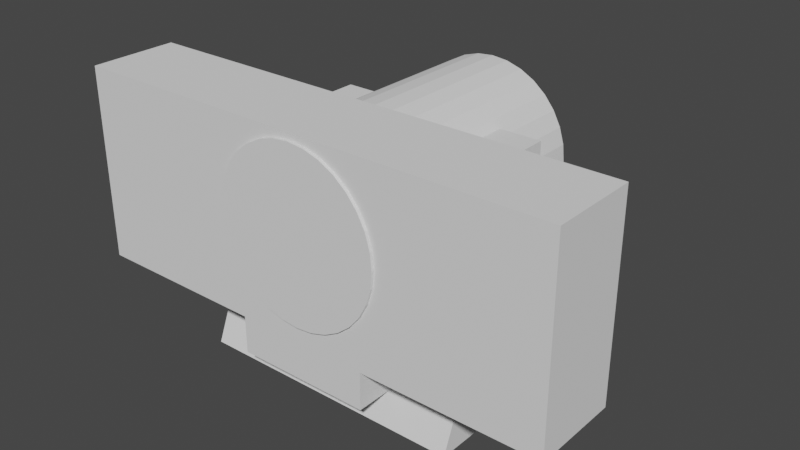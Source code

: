 # Source: dz.blend  (saved by Blender 3.6.11; exported with 4.5.12 LTS)
import bpy
from mathutils import Matrix  # noqa: F401  (used for matrix-valued properties, if any)

bpy.ops.wm.read_factory_settings(use_empty=True)
scene = bpy.context.scene
scene.name = 'Scene'

# ---- collections
col_collection = bpy.data.collections.new('Collection'); scene.collection.children.link(col_collection)

# ---- world
world_world = bpy.data.worlds.new('World'); scene.world = world_world
world_world.use_nodes = True; world_world.node_tree.nodes.clear()
_N = world_world.node_tree.nodes; _L = world_world.node_tree.links
n0 = _N.new('ShaderNodeOutputWorld'); n0.name = 'World Output'; n0.location = (300, 300)
n1 = _N.new('ShaderNodeBackground'); n1.name = 'Background'; n1.location = (10, 300)
n1.inputs[0].default_value = (0.05088, 0.05088, 0.05088, 1.0)
_L.new(n1.outputs[0], n0.inputs[0])
n0.is_active_output = True
world_world.color = (0.05088, 0.05088, 0.05088)
world_world.use_sun_shadow = False
world_world.sun_shadow_jitter_overblur = 0.0

# ---- meshes
me_plane = bpy.data.meshes.new('Plane')
me_plane.from_pydata([(-40.0, -29.0, 0.0), (40.0, -29.0, 0.0), (-40.0, 29.0, 0.0), (40.0, 29.0, 0.0), (32.0, 19.0, 35.0), (-40.0, -21.0, 20.0), (40.0, -21.0, 20.0), (-40.0, 29.0, 20.0), (32.0, -1.0, 35.0), (40.0, 29.0, 20.0), (-40.0, 29.0, 50.0), (40.0, 29.0, 50.0), (20.0, -11.0, 20.0), (-20.0, -11.0, 20.0), (20.0, -16.0, 20.0), (-32.0, 19.0, 35.0), (-20.0, -16.0, 20.0), (-32.0, -1.0, 35.0), (20.0, -16.0, 9.0), (-20.0, -16.0, 9.0), (40.0, -16.0, 20.0), (40.0, -11.0, 20.0), (-40.0, -11.0, 20.0), (-40.0, -16.0, 20.0), (20.0, -25.4, 9.0), (-20.0, -25.4, 9.0), (20.0, -21.0, 20.0), (-20.0, -21.0, 20.0), (40.0, -11.0, 50.0), (-40.0, -11.0, 50.0), (-23.1, 29.0, 40.43), (-13.89, 29.0, 29.21), (-17.68, 29.0, 32.32), (-20.79, 29.0, 36.11), (0.0, 29.0, 25.0), (-4.877, 29.0, 25.48), (13.89, 29.0, 29.21), (4.877, 29.0, 25.48), (9.567, 29.0, 26.9), (-9.567, 29.0, 26.9), (-24.52, 29.0, 45.12), (-25.0, 29.0, 50.0), (17.68, 29.0, 32.32), (23.1, 29.0, 40.43), (24.52, 29.0, 45.12), (25.0, 29.0, 50.0), (20.79, 29.0, 36.11), (25.0, -11.0, 50.0), (-25.0, -11.0, 50.0), (20.79, -11.0, 36.11), (20.0, -11.0, 35.15), (23.1, -11.0, 40.43), (24.52, -11.0, 45.12), (-23.1, -11.0, 40.43), (-20.0, -11.0, 35.15), (-20.79, -11.0, 36.11), (-24.52, -11.0, 45.12), (-13.89, -11.0, 29.21), (-9.567, -11.0, 26.9), (-17.68, -11.0, 32.32), (0.0, -11.0, 25.0), (-4.877, -11.0, 25.48), (9.567, -11.0, 26.9), (4.877, -11.0, 25.48), (13.89, -11.0, 29.21), (17.68, -11.0, 32.32), (32.0, 19.0, 50.0), (32.0, -1.0, 50.0), (25.0, -1.0, 50.0), (25.0, 19.0, 50.0), (-32.0, -1.0, 50.0), (-32.0, 19.0, 50.0), (-25.0, -1.0, 50.0), (-25.0, 19.0, 50.0), (24.52, 19.0, 45.12), (24.52, -1.0, 45.12), (23.1, 19.0, 40.43), (23.1, -1.0, 40.43), (20.79, 19.0, 36.11), (20.79, -1.0, 36.11), (19.88, 19.0, 35.0), (19.88, -1.0, 35.0), (-19.88, 19.0, 35.0), (-20.79, 19.0, 36.11), (-20.79, -1.0, 36.11), (-19.88, -1.0, 35.0), (-23.1, -1.0, 40.43), (-23.1, 19.0, 40.43), (-24.52, -1.0, 45.12), (-24.52, 19.0, 45.12)], [], [(0, 2, 3, 1), (45, 11, 9, 7, 10, 41, 40, 30, 33, 32, 31, 39, 35, 34, 37, 38, 36, 42, 46, 43, 44), (20, 6, 1, 3, 9, 21), (22, 7, 2, 0, 5, 23), (3, 2, 7, 9), (25, 27, 5, 0, 1, 6, 26, 24), (68, 47, 28, 11, 45, 69, 66, 67), (73, 41, 10, 29, 48, 72, 70, 71), (21, 9, 11, 28), (10, 7, 22, 29), (49, 50, 12, 21, 28, 47, 52, 51), (21, 12, 14, 20), (14, 26, 6, 20), (27, 16, 23, 5), (14, 16, 19, 18), (16, 13, 22, 23), (16, 14, 12, 13), (56, 48, 29, 22, 13, 54, 55, 53), (59, 54, 13, 12, 50, 65, 64, 62, 63, 60, 61, 58, 57), (24, 18, 19, 25), (19, 16, 27, 25), (14, 18, 24, 26), (52, 47, 68, 75), (69, 45, 44, 74), (74, 44, 43, 76), (51, 52, 75, 77), (76, 43, 46, 78), (49, 51, 77, 79), (46, 42, 65, 50, 49, 79, 81, 80, 78), (65, 42, 36, 64), (64, 36, 38, 62), (62, 38, 37, 63), (63, 37, 34, 60), (60, 34, 35, 61), (61, 35, 39, 58), (58, 39, 31, 57), (57, 31, 32, 59), (55, 54, 59, 32, 33, 83, 82, 85, 84), (53, 55, 84, 86), (33, 30, 87, 83), (56, 53, 86, 88), (30, 40, 89, 87), (72, 48, 56, 88), (40, 41, 73, 89), (81, 8, 4, 80), (4, 8, 67, 66), (68, 67, 8, 81, 79, 77, 75), (80, 4, 66, 69, 74, 76, 78), (82, 15, 17, 85), (70, 17, 15, 71), (85, 17, 70, 72, 88, 86, 84), (73, 71, 15, 82, 83, 87, 89)])
me_plane.polygons.foreach_set('use_smooth', [True] * 52)
_uv = me_plane.uv_layers.new(name='UVMap')
_uv.uv.foreach_set('vector', [0.0, 0.0, 0.0, 1.0, 1.0, 1.0, 1.0, 0.0, 0.8125, 1.0, 1.0, 1.0, 1.0, 1.0, 0.0, 1.0, 0.0, 1.0, 0.1875, 1.0, 0.1935, 1.0, 0.2113, 1.0, 0.2402, 1.0, 0.279, 1.0, 0.3264, 1.0, 0.3804, 1.0, 0.439, 1.0, 0.5, 1.0, 0.561, 1.0, 0.6196, 1.0, 0.6736, 1.0, 0.721, 1.0, 0.7598, 1.0, 0.7887, 1.0, 0.8065, 1.0, 1.0, 0.1, 1.0, 0.0, 1.0, 0.0, 1.0, 1.0, 1.0, 1.0, 1.0, 0.2, 0.0, 0.2, 0.0, 1.0, 0.0, 1.0, 0.0, 0.0, 0.0, 0.0, 0.0, 0.1, 1.0, 1.0, 0.0, 1.0, 0.0, 1.0, 1.0, 1.0, 0.25, 0.0, 0.25, 0.0, 0.0, 0.0, 0.0, 0.0, 1.0, 0.0, 1.0, 0.0, 0.75, 0.0, 0.75, 0.0, 0.8125, 0.4, 0.8125, 0.2, 1.0, 0.2, 1.0, 1.0, 0.8125, 1.0, 0.8125, 0.8, 0.9, 0.8, 0.9, 0.4, 0.1875, 0.8, 0.1875, 1.0, 0.0, 1.0, 0.0, 0.2, 0.1875, 0.2, 0.1875, 0.4, 0.1, 0.4, 0.1, 0.8, 1.0, 0.2, 1.0, 1.0, 1.0, 1.0, 1.0, 0.2, 0.0, 1.0, 0.0, 1.0, 0.0, 0.2, 0.0, 0.2, 0.6717, 0.0, 0.6667, 0.0, 0.6667, 0.0, 0.7939, 0.0, 0.7939, 0.0, 0.6985, 0.0, 0.6954, 0.0, 0.6864, 0.0, 0.7939, 0.0, 0.6667, 0.0, 0.6667, 0.0, 0.7939, 0.0, 0.6667, 0.0, 0.6667, 0.0, 0.7939, 0.0, 0.7939, 0.0, 0.3333, 0.0, 0.3333, 0.0, 0.2061, 0.0, 0.2061, 0.0, 0.6667, 0.0, 0.3333, 0.0, 0.3333, 0.0, 0.6667, 0.0, 0.3333, 0.0, 0.3333, 0.0, 0.2061, 0.0, 0.2061, 0.0, 0.3333, 0.0, 0.6667, 0.0, 0.6667, 0.0, 0.3333, 0.0, 0.3046, 0.0, 0.3015, 0.0, 0.2061, 0.0, 0.2061, 0.0, 0.3333, 0.0, 0.3333, 0.0, 0.3283, 0.0, 0.3136, 0.0, 0.3527, 0.0, 0.3333, 0.0, 0.3333, 0.0, 0.6667, 0.0, 0.6667, 0.0, 0.6473, 0.0, 0.6157, 0.0, 0.5797, 0.0, 0.5406, 0.0, 0.5, 0.0, 0.4594, 0.0, 0.4203, 0.0, 0.3843, 0.0, 0.6667, 0.0, 0.6667, 0.0, 0.3333, 0.0, 0.3333, 0.0, 0.3333, 0.0, 0.3333, 0.0, 0.3333, 0.0, 0.3333, 0.0, 0.6667, 0.0, 0.6667, 0.0, 0.6667, 0.0, 0.6667, 0.0, 0.7188, 0.8333, 0.75, 0.8333, 0.75, 0.7708, 0.7188, 0.7708, 0.75, 0.6458, 0.75, 0.5833, 0.7188, 0.5833, 0.7188, 0.6458, 0.7188, 0.6458, 0.7188, 0.5833, 0.6875, 0.5833, 0.6875, 0.6458, 0.6875, 0.8333, 0.7188, 0.8333, 0.7188, 0.7708, 0.6875, 0.7708, 0.6875, 0.6458, 0.6875, 0.5833, 0.6562, 0.5833, 0.6562, 0.6458, 0.6562, 0.8333, 0.6875, 0.8333, 0.6875, 0.7708, 0.6562, 0.7708, 0.6562, 0.5833, 0.625, 0.5833, 0.625, 0.8333, 0.6483, 0.8333, 0.6562, 0.8333, 0.6562, 0.7708, 0.6471, 0.7708, 0.6471, 0.6458, 0.6562, 0.6458, 0.625, 0.8333, 0.625, 0.5833, 0.5938, 0.5833, 0.5938, 0.8333, 0.5938, 0.8333, 0.5938, 0.5833, 0.5625, 0.5833, 0.5625, 0.8333, 0.5625, 0.8333, 0.5625, 0.5833, 0.5312, 0.5833, 0.5312, 0.8333, 0.5312, 0.8333, 0.5312, 0.5833, 0.5, 0.5833, 0.5, 0.8333, 0.5, 0.8333, 0.5, 0.5833, 0.4688, 0.5833, 0.4688, 0.8333, 0.4688, 0.8333, 0.4688, 0.5833, 0.4375, 0.5833, 0.4375, 0.8333, 0.4375, 0.8333, 0.4375, 0.5833, 0.4062, 0.5833, 0.4062, 0.8333, 0.4062, 0.8333, 0.4062, 0.5833, 0.375, 0.5833, 0.375, 0.8333, 0.3438, 0.8333, 0.3517, 0.8333, 0.375, 0.8333, 0.375, 0.5833, 0.3438, 0.5833, 0.3438, 0.6458, 0.3529, 0.6458, 0.3529, 0.7708, 0.3438, 0.7708, 0.3125, 0.8333, 0.3438, 0.8333, 0.3438, 0.7708, 0.3125, 0.7708, 0.3438, 0.5833, 0.3125, 0.5833, 0.3125, 0.6458, 0.3438, 0.6458, 0.2812, 0.8333, 0.3125, 0.8333, 0.3125, 0.7708, 0.2812, 0.7708, 0.3125, 0.5833, 0.2812, 0.5833, 0.2812, 0.6458, 0.3125, 0.6458, 0.25, 0.7708, 0.25, 0.8333, 0.2812, 0.8333, 0.2812, 0.7708, 0.2812, 0.5833, 0.25, 0.5833, 0.25, 0.6458, 0.2812, 0.6458, 0.8484, 0.2, 1.0, 0.2, 1.0, 1.0, 0.8484, 1.0, 1.0, 1.0, 1.0, 0.2, 1.0, 0.2, 1.0, 1.0, 0.9125, 0.2, 1.0, 0.2, 1.0, 0.2, 0.8484, 0.2, 0.8598, 0.2, 0.8887, 0.2, 0.9065, 0.2, 0.8484, 1.0, 1.0, 1.0, 1.0, 1.0, 0.9125, 1.0, 0.9065, 1.0, 0.8887, 1.0, 0.8598, 1.0, 0.8484, 1.0, 1.0, 1.0, 1.0, 0.2, 0.8484, 0.2, 1.0, 0.2, 1.0, 0.2, 1.0, 1.0, 1.0, 1.0, 0.8484, 0.2, 1.0, 0.2, 1.0, 0.2, 0.9125, 0.2, 0.9065, 0.2, 0.8887, 0.2, 0.8598, 0.2, 0.9125, 1.0, 1.0, 1.0, 1.0, 1.0, 0.8484, 1.0, 0.8598, 1.0, 0.8887, 1.0, 0.9065, 1.0])
me_plane.update()
me_plane_001 = bpy.data.meshes.new('Plane.001')
me_plane_001.from_pydata([(-72.38, -36.8, 20.0), (72.38, -36.8, 20.0), (-72.38, -36.8, 76.93), (72.38, -36.8, 76.93), (72.38, -11.0, 20.0), (-72.38, -11.0, 20.0), (-72.38, -11.0, 76.93), (72.38, -11.0, 76.93), (-72.38, -16.0, 20.0), (-72.38, -16.0, 76.93), (72.38, -16.0, 76.93), (72.38, -16.0, 20.0), (20.0, -36.8, 20.0), (-20.0, -36.8, 20.0), (-20.0, -36.8, 76.93), (20.0, -36.8, 76.93), (20.0, -11.0, 20.0), (-20.0, -11.0, 20.0), (-20.0, -11.0, 76.93), (20.0, -11.0, 76.93), (20.0, -16.0, 20.0), (-20.0, -16.0, 20.0), (-20.0, -16.0, 76.93), (20.0, -16.0, 76.93), (20.0, -36.8, 9.0), (-20.0, -36.8, 9.0), (20.0, -16.0, 9.0), (-20.0, -16.0, 9.0)], [], [(12, 1, 3, 15), (16, 19, 7, 4), (9, 6, 5, 8), (22, 18, 6, 9), (11, 4, 7, 10), (20, 16, 4, 11), (12, 20, 11, 1), (1, 11, 10, 3), (14, 22, 9, 2), (2, 9, 8, 0), (3, 10, 23, 15), (15, 23, 22, 14), (0, 8, 21, 13), (20, 26, 27, 21), (8, 5, 17, 21), (21, 17, 16, 20), (10, 7, 19, 23), (23, 19, 18, 22), (5, 6, 18, 17), (17, 18, 19, 16), (0, 13, 14, 2), (13, 12, 15, 14), (25, 27, 26, 24), (21, 27, 25, 13), (13, 25, 24, 12), (12, 24, 26, 20)])
_uv = me_plane_001.uv_layers.new(name='UVMap')
_uv.uv.foreach_set('vector', [0.6667, 0.0, 1.0, 0.0, 1.0, 0.0, 0.6667, 0.0, 0.6667, 0.0, 0.6667, 0.0, 1.0, 0.0, 1.0, 0.0, 0.0, 0.0, 0.0, 0.0, 0.0, 0.0, 0.0, 0.0, 0.3333, 0.0, 0.3333, 0.0, 0.0, 0.0, 0.0, 0.0, 1.0, 0.0, 1.0, 0.0, 1.0, 0.0, 1.0, 0.0, 0.6667, 0.0, 0.6667, 0.0, 1.0, 0.0, 1.0, 0.0, 0.6667, 0.0, 0.6667, 0.0, 1.0, 0.0, 1.0, 0.0, 1.0, 0.0, 1.0, 0.0, 1.0, 0.0, 1.0, 0.0, 0.3333, 0.0, 0.3333, 0.0, 0.0, 0.0, 0.0, 0.0, 0.0, 0.0, 0.0, 0.0, 0.0, 0.0, 0.0, 0.0, 1.0, 0.0, 1.0, 0.0, 0.6667, 0.0, 0.6667, 0.0, 0.6667, 0.0, 0.6667, 0.0, 0.3333, 0.0, 0.3333, 0.0, 0.0, 0.0, 0.0, 0.0, 0.3333, 0.0, 0.3333, 0.0, 0.6667, 0.0, 0.6667, 0.0, 0.3333, 0.0, 0.3333, 0.0, 0.0, 0.0, 0.0, 0.0, 0.3333, 0.0, 0.3333, 0.0, 0.3333, 0.0, 0.3333, 0.0, 0.6667, 0.0, 0.6667, 0.0, 1.0, 0.0, 1.0, 0.0, 0.6667, 0.0, 0.6667, 0.0, 0.6667, 0.0, 0.6667, 0.0, 0.3333, 0.0, 0.3333, 0.0, 0.0, 0.0, 0.0, 0.0, 0.3333, 0.0, 0.3333, 0.0, 0.3333, 0.0, 0.3333, 0.0, 0.6667, 0.0, 0.6667, 0.0, 0.0, 0.0, 0.3333, 0.0, 0.3333, 0.0, 0.0, 0.0, 0.3333, 0.0, 0.6667, 0.0, 0.6667, 0.0, 0.3333, 0.0, 0.3333, 0.0, 0.3333, 0.0, 0.6667, 0.0, 0.6667, 0.0, 0.3333, 0.0, 0.3333, 0.0, 0.3333, 0.0, 0.3333, 0.0, 0.3333, 0.0, 0.3333, 0.0, 0.6667, 0.0, 0.6667, 0.0, 0.6667, 0.0, 0.6667, 0.0, 0.6667, 0.0, 0.6667, 0.0])
me_plane_001.update()
me_cylinder = bpy.data.meshes.new('Cylinder')
me_cylinder.from_pydata([(0.0, 25.0, -40.0), (0.0, 25.0, 40.0), (4.877, 24.52, -40.0), (4.877, 24.52, 40.0), (9.567, 23.1, -40.0), (9.567, 23.1, 40.0), (13.89, 20.79, -40.0), (13.89, 20.79, 40.0), (17.68, 17.68, -40.0), (17.68, 17.68, 40.0), (20.79, 13.89, -40.0), (20.79, 13.89, 40.0), (23.1, 9.567, -40.0), (23.1, 9.567, 40.0), (24.52, 4.877, -40.0), (24.52, 4.877, 40.0), (25.0, 0.0, -40.0), (25.0, 0.0, 40.0), (24.52, -4.877, -40.0), (24.52, -4.877, 40.0), (23.1, -9.567, -40.0), (23.1, -9.567, 40.0), (20.79, -13.89, -40.0), (20.79, -13.89, 40.0), (17.68, -17.68, -40.0), (17.68, -17.68, 40.0), (13.89, -20.79, -40.0), (13.89, -20.79, 40.0), (9.567, -23.1, -40.0), (9.567, -23.1, 40.0), (4.877, -24.52, -40.0), (4.877, -24.52, 40.0), (0.0, -25.0, -40.0), (0.0, -25.0, 40.0), (-4.877, -24.52, -40.0), (-4.877, -24.52, 40.0), (-9.567, -23.1, -40.0), (-9.567, -23.1, 40.0), (-13.89, -20.79, -40.0), (-13.89, -20.79, 40.0), (-17.68, -17.68, -40.0), (-17.68, -17.68, 40.0), (-20.79, -13.89, -40.0), (-20.79, -13.89, 40.0), (-23.1, -9.567, -40.0), (-23.1, -9.567, 40.0), (-24.52, -4.877, -40.0), (-24.52, -4.877, 40.0), (-25.0, 0.0, -40.0), (-25.0, 0.0, 40.0), (-24.52, 4.877, -40.0), (-24.52, 4.877, 40.0), (-23.1, 9.567, -40.0), (-23.1, 9.567, 40.0), (-20.79, 13.89, -40.0), (-20.79, 13.89, 40.0), (-17.68, 17.68, -40.0), (-17.68, 17.68, 40.0), (-13.89, 20.79, -40.0), (-13.89, 20.79, 40.0), (-9.567, 23.1, -40.0), (-9.567, 23.1, 40.0), (-4.877, 24.52, -40.0), (-4.877, 24.52, 40.0)], [], [(0, 1, 3, 2), (2, 3, 5, 4), (4, 5, 7, 6), (6, 7, 9, 8), (8, 9, 11, 10), (10, 11, 13, 12), (12, 13, 15, 14), (14, 15, 17, 16), (16, 17, 19, 18), (18, 19, 21, 20), (20, 21, 23, 22), (22, 23, 25, 24), (24, 25, 27, 26), (26, 27, 29, 28), (28, 29, 31, 30), (30, 31, 33, 32), (32, 33, 35, 34), (34, 35, 37, 36), (36, 37, 39, 38), (38, 39, 41, 40), (40, 41, 43, 42), (42, 43, 45, 44), (44, 45, 47, 46), (46, 47, 49, 48), (48, 49, 51, 50), (50, 51, 53, 52), (52, 53, 55, 54), (54, 55, 57, 56), (56, 57, 59, 58), (58, 59, 61, 60), (3, 1, 63, 61, 59, 57, 55, 53, 51, 49, 47, 45, 43, 41, 39, 37, 35, 33, 31, 29, 27, 25, 23, 21, 19, 17, 15, 13, 11, 9, 7, 5), (60, 61, 63, 62), (62, 63, 1, 0), (0, 2, 4, 6, 8, 10, 12, 14, 16, 18, 20, 22, 24, 26, 28, 30, 32, 34, 36, 38, 40, 42, 44, 46, 48, 50, 52, 54, 56, 58, 60, 62)])
_uv = me_cylinder.uv_layers.new(name='UVMap')
_uv.uv.foreach_set('vector', [1.0, 0.5, 1.0, 1.0, 0.9688, 1.0, 0.9688, 0.5, 0.9688, 0.5, 0.9688, 1.0, 0.9375, 1.0, 0.9375, 0.5, 0.9375, 0.5, 0.9375, 1.0, 0.9062, 1.0, 0.9062, 0.5, 0.9062, 0.5, 0.9062, 1.0, 0.875, 1.0, 0.875, 0.5, 0.875, 0.5, 0.875, 1.0, 0.8438, 1.0, 0.8438, 0.5, 0.8438, 0.5, 0.8438, 1.0, 0.8125, 1.0, 0.8125, 0.5, 0.8125, 0.5, 0.8125, 1.0, 0.7812, 1.0, 0.7812, 0.5, 0.7812, 0.5, 0.7812, 1.0, 0.75, 1.0, 0.75, 0.5, 0.75, 0.5, 0.75, 1.0, 0.7188, 1.0, 0.7188, 0.5, 0.7188, 0.5, 0.7188, 1.0, 0.6875, 1.0, 0.6875, 0.5, 0.6875, 0.5, 0.6875, 1.0, 0.6562, 1.0, 0.6562, 0.5, 0.6562, 0.5, 0.6562, 1.0, 0.625, 1.0, 0.625, 0.5, 0.625, 0.5, 0.625, 1.0, 0.5938, 1.0, 0.5938, 0.5, 0.5938, 0.5, 0.5938, 1.0, 0.5625, 1.0, 0.5625, 0.5, 0.5625, 0.5, 0.5625, 1.0, 0.5312, 1.0, 0.5312, 0.5, 0.5312, 0.5, 0.5312, 1.0, 0.5, 1.0, 0.5, 0.5, 0.5, 0.5, 0.5, 1.0, 0.4688, 1.0, 0.4688, 0.5, 0.4688, 0.5, 0.4688, 1.0, 0.4375, 1.0, 0.4375, 0.5, 0.4375, 0.5, 0.4375, 1.0, 0.4062, 1.0, 0.4062, 0.5, 0.4062, 0.5, 0.4062, 1.0, 0.375, 1.0, 0.375, 0.5, 0.375, 0.5, 0.375, 1.0, 0.3438, 1.0, 0.3438, 0.5, 0.3438, 0.5, 0.3438, 1.0, 0.3125, 1.0, 0.3125, 0.5, 0.3125, 0.5, 0.3125, 1.0, 0.2812, 1.0, 0.2812, 0.5, 0.2812, 0.5, 0.2812, 1.0, 0.25, 1.0, 0.25, 0.5, 0.25, 0.5, 0.25, 1.0, 0.2188, 1.0, 0.2188, 0.5, 0.2188, 0.5, 0.2188, 1.0, 0.1875, 1.0, 0.1875, 0.5, 0.1875, 0.5, 0.1875, 1.0, 0.1562, 1.0, 0.1562, 0.5, 0.1562, 0.5, 0.1562, 1.0, 0.125, 1.0, 0.125, 0.5, 0.125, 0.5, 0.125, 1.0, 0.09375, 1.0, 0.09375, 0.5, 0.09375, 0.5, 0.09375, 1.0, 0.0625, 1.0, 0.0625, 0.5, 0.2968, 0.4854, 0.25, 0.49, 0.2032, 0.4854, 0.1582, 0.4717, 0.1167, 0.4496, 0.08029, 0.4197, 0.05045, 0.3833, 0.02827, 0.3418, 0.01461, 0.2968, 0.01, 0.25, 0.01461, 0.2032, 0.02827, 0.1582, 0.05045, 0.1167, 0.08029, 0.08029, 0.1167, 0.05045, 0.1582, 0.02827, 0.2032, 0.01461, 0.25, 0.01, 0.2968, 0.01461, 0.3418, 0.02827, 0.3833, 0.05045, 0.4197, 0.08029, 0.4496, 0.1167, 0.4717, 0.1582, 0.4854, 0.2032, 0.49, 0.25, 0.4854, 0.2968, 0.4717, 0.3418, 0.4496, 0.3833, 0.4197, 0.4197, 0.3833, 0.4496, 0.3418, 0.4717, 0.0625, 0.5, 0.0625, 1.0, 0.03125, 1.0, 0.03125, 0.5, 0.03125, 0.5, 0.03125, 1.0, 0.0, 1.0, 0.0, 0.5, 0.75, 0.49, 0.7968, 0.4854, 0.8418, 0.4717, 0.8833, 0.4496, 0.9197, 0.4197, 0.9496, 0.3833, 0.9717, 0.3418, 0.9854, 0.2968, 0.99, 0.25, 0.9854, 0.2032, 0.9717, 0.1582, 0.9496, 0.1167, 0.9197, 0.08029, 0.8833, 0.05045, 0.8418, 0.02827, 0.7968, 0.01461, 0.75, 0.01, 0.7032, 0.01461, 0.6582, 0.02827, 0.6167, 0.05045, 0.5803, 0.08029, 0.5504, 0.1167, 0.5283, 0.1582, 0.5146, 0.2032, 0.51, 0.25, 0.5146, 0.2968, 0.5283, 0.3418, 0.5504, 0.3833, 0.5803, 0.4197, 0.6167, 0.4496, 0.6582, 0.4717, 0.7032, 0.4854])
me_cylinder.update()
me_plane_002 = bpy.data.meshes.new('Plane.002')
me_plane_002.from_pydata([(32.0, 19.0, 65.52), (32.0, -1.0, 65.52), (17.0, 19.0, 65.52), (17.0, -1.0, 65.52), (32.0, 19.0, 35.0), (17.0, 19.0, 35.0), (32.0, -1.0, 35.0), (17.0, -1.0, 35.0)], [], [(1, 0, 2, 3), (6, 7, 5, 4), (1, 6, 4, 0), (3, 7, 6, 1), (2, 5, 7, 3), (0, 4, 5, 2)])
_uv = me_plane_002.uv_layers.new(name='UVMap')
_uv.uv.foreach_set('vector', [1.0, 0.2, 1.0, 1.0, 0.8125, 1.0, 0.8125, 0.2, 1.0, 0.2, 0.8125, 0.2, 0.8125, 1.0, 1.0, 1.0, 1.0, 0.2, 1.0, 0.2, 1.0, 1.0, 1.0, 1.0, 0.8125, 0.2, 0.8125, 0.2, 1.0, 0.2, 1.0, 0.2, 0.8125, 1.0, 0.8125, 1.0, 0.8125, 0.2, 0.8125, 0.2, 1.0, 1.0, 1.0, 1.0, 0.8125, 1.0, 0.8125, 1.0])
me_plane_002.update()
me_cube_001 = bpy.data.meshes.new('Cube.001')
me_cube_001.from_pydata([(4.0, 4.0, -1.0), (4.0, 4.0, 1.0), (4.0, 6.0, -1.0), (4.0, 6.0, 1.0), (6.0, 4.0, -1.0), (6.0, 4.0, 1.0), (6.0, 6.0, -1.0), (6.0, 6.0, 1.0)], [], [(0, 1, 3, 2), (2, 3, 7, 6), (6, 7, 5, 4), (4, 5, 1, 0), (2, 6, 4, 0), (7, 3, 1, 5)])
_uv = me_cube_001.uv_layers.new(name='UVMap')
_uv.uv.foreach_set('vector', [0.375, 0.0, 0.625, 0.0, 0.625, 0.25, 0.375, 0.25, 0.375, 0.25, 0.625, 0.25, 0.625, 0.5, 0.375, 0.5, 0.375, 0.5, 0.625, 0.5, 0.625, 0.75, 0.375, 0.75, 0.375, 0.75, 0.625, 0.75, 0.625, 1.0, 0.375, 1.0, 0.125, 0.5, 0.375, 0.5, 0.375, 0.75, 0.125, 0.75, 0.625, 0.5, 0.875, 0.5, 0.875, 0.75, 0.625, 0.75])
me_cube_001.update()
me_cube_002 = bpy.data.meshes.new('Cube.002')
me_cube_002.from_pydata([(4.0, 4.0, 4.0), (4.0, 4.0, 6.0), (4.0, 6.0, 4.0), (4.0, 6.0, 6.0), (6.0, 4.0, 4.0), (6.0, 4.0, 6.0), (6.0, 6.0, 4.0), (6.0, 6.0, 6.0)], [], [(0, 1, 3, 2), (2, 3, 7, 6), (6, 7, 5, 4), (4, 5, 1, 0), (2, 6, 4, 0), (7, 3, 1, 5)])
_uv = me_cube_002.uv_layers.new(name='UVMap')
_uv.uv.foreach_set('vector', [0.375, 0.0, 0.625, 0.0, 0.625, 0.25, 0.375, 0.25, 0.375, 0.25, 0.625, 0.25, 0.625, 0.5, 0.375, 0.5, 0.375, 0.5, 0.625, 0.5, 0.625, 0.75, 0.375, 0.75, 0.375, 0.75, 0.625, 0.75, 0.625, 1.0, 0.375, 1.0, 0.125, 0.5, 0.375, 0.5, 0.375, 0.75, 0.125, 0.75, 0.625, 0.5, 0.875, 0.5, 0.875, 0.75, 0.625, 0.75])
me_cube_002.update()
me_cube_003 = bpy.data.meshes.new('Cube.003')
me_cube_003.from_pydata([(4.0, 4.0, 9.0), (4.0, 4.0, 11.0), (4.0, 6.0, 9.0), (4.0, 6.0, 11.0), (6.0, 4.0, 9.0), (6.0, 4.0, 11.0), (6.0, 6.0, 9.0), (6.0, 6.0, 11.0)], [], [(0, 1, 3, 2), (2, 3, 7, 6), (6, 7, 5, 4), (4, 5, 1, 0), (2, 6, 4, 0), (7, 3, 1, 5)])
_uv = me_cube_003.uv_layers.new(name='UVMap')
_uv.uv.foreach_set('vector', [0.375, 0.0, 0.625, 0.0, 0.625, 0.25, 0.375, 0.25, 0.375, 0.25, 0.625, 0.25, 0.625, 0.5, 0.375, 0.5, 0.375, 0.5, 0.625, 0.5, 0.625, 0.75, 0.375, 0.75, 0.375, 0.75, 0.625, 0.75, 0.625, 1.0, 0.375, 1.0, 0.125, 0.5, 0.375, 0.5, 0.375, 0.75, 0.125, 0.75, 0.625, 0.5, 0.875, 0.5, 0.875, 0.75, 0.625, 0.75])
me_cube_003.update()
me_cube_004 = bpy.data.meshes.new('Cube.004')
me_cube_004.from_pydata([(4.0, 4.0, 14.0), (4.0, 4.0, 16.0), (4.0, 6.0, 14.0), (4.0, 6.0, 16.0), (6.0, 4.0, 14.0), (6.0, 4.0, 16.0), (6.0, 6.0, 14.0), (6.0, 6.0, 16.0)], [], [(0, 1, 3, 2), (2, 3, 7, 6), (6, 7, 5, 4), (4, 5, 1, 0), (2, 6, 4, 0), (7, 3, 1, 5)])
_uv = me_cube_004.uv_layers.new(name='UVMap')
_uv.uv.foreach_set('vector', [0.375, 0.0, 0.625, 0.0, 0.625, 0.25, 0.375, 0.25, 0.375, 0.25, 0.625, 0.25, 0.625, 0.5, 0.375, 0.5, 0.375, 0.5, 0.625, 0.5, 0.625, 0.75, 0.375, 0.75, 0.375, 0.75, 0.625, 0.75, 0.625, 1.0, 0.375, 1.0, 0.125, 0.5, 0.375, 0.5, 0.375, 0.75, 0.125, 0.75, 0.625, 0.5, 0.875, 0.5, 0.875, 0.75, 0.625, 0.75])
me_cube_004.update()
me_cube_005 = bpy.data.meshes.new('Cube.005')
me_cube_005.from_pydata([(4.0, 4.0, 19.0), (4.0, 4.0, 21.0), (4.0, 6.0, 19.0), (4.0, 6.0, 21.0), (6.0, 4.0, 19.0), (6.0, 4.0, 21.0), (6.0, 6.0, 19.0), (6.0, 6.0, 21.0)], [], [(0, 1, 3, 2), (2, 3, 7, 6), (6, 7, 5, 4), (4, 5, 1, 0), (2, 6, 4, 0), (7, 3, 1, 5)])
_uv = me_cube_005.uv_layers.new(name='UVMap')
_uv.uv.foreach_set('vector', [0.375, 0.0, 0.625, 0.0, 0.625, 0.25, 0.375, 0.25, 0.375, 0.25, 0.625, 0.25, 0.625, 0.5, 0.375, 0.5, 0.375, 0.5, 0.625, 0.5, 0.625, 0.75, 0.375, 0.75, 0.375, 0.75, 0.625, 0.75, 0.625, 1.0, 0.375, 1.0, 0.125, 0.5, 0.375, 0.5, 0.375, 0.75, 0.125, 0.75, 0.625, 0.5, 0.875, 0.5, 0.875, 0.75, 0.625, 0.75])
me_cube_005.update()
me_cube_006 = bpy.data.meshes.new('Cube.006')
me_cube_006.from_pydata([(4.0, 4.0, -1.0), (4.0, 4.0, 1.0), (4.0, 6.0, -1.0), (4.0, 6.0, 1.0), (6.0, 4.0, -1.0), (6.0, 4.0, 1.0), (6.0, 6.0, -1.0), (6.0, 6.0, 1.0)], [], [(0, 1, 3, 2), (2, 3, 7, 6), (6, 7, 5, 4), (4, 5, 1, 0), (2, 6, 4, 0), (7, 3, 1, 5)])
_uv = me_cube_006.uv_layers.new(name='UVMap')
_uv.uv.foreach_set('vector', [0.375, 0.0, 0.625, 0.0, 0.625, 0.25, 0.375, 0.25, 0.375, 0.25, 0.625, 0.25, 0.625, 0.5, 0.375, 0.5, 0.375, 0.5, 0.625, 0.5, 0.625, 0.75, 0.375, 0.75, 0.375, 0.75, 0.625, 0.75, 0.625, 1.0, 0.375, 1.0, 0.125, 0.5, 0.375, 0.5, 0.375, 0.75, 0.125, 0.75, 0.625, 0.5, 0.875, 0.5, 0.875, 0.75, 0.625, 0.75])
me_cube_006.update()
me_cube_007 = bpy.data.meshes.new('Cube.007')
me_cube_007.from_pydata([(4.0, 4.0, 4.0), (4.0, 4.0, 6.0), (4.0, 6.0, 4.0), (4.0, 6.0, 6.0), (6.0, 4.0, 4.0), (6.0, 4.0, 6.0), (6.0, 6.0, 4.0), (6.0, 6.0, 6.0)], [], [(0, 1, 3, 2), (2, 3, 7, 6), (6, 7, 5, 4), (4, 5, 1, 0), (2, 6, 4, 0), (7, 3, 1, 5)])
_uv = me_cube_007.uv_layers.new(name='UVMap')
_uv.uv.foreach_set('vector', [0.375, 0.0, 0.625, 0.0, 0.625, 0.25, 0.375, 0.25, 0.375, 0.25, 0.625, 0.25, 0.625, 0.5, 0.375, 0.5, 0.375, 0.5, 0.625, 0.5, 0.625, 0.75, 0.375, 0.75, 0.375, 0.75, 0.625, 0.75, 0.625, 1.0, 0.375, 1.0, 0.125, 0.5, 0.375, 0.5, 0.375, 0.75, 0.125, 0.75, 0.625, 0.5, 0.875, 0.5, 0.875, 0.75, 0.625, 0.75])
me_cube_007.update()
me_cube_008 = bpy.data.meshes.new('Cube.008')
me_cube_008.from_pydata([(4.0, 4.0, 9.0), (4.0, 4.0, 11.0), (4.0, 6.0, 9.0), (4.0, 6.0, 11.0), (6.0, 4.0, 9.0), (6.0, 4.0, 11.0), (6.0, 6.0, 9.0), (6.0, 6.0, 11.0)], [], [(0, 1, 3, 2), (2, 3, 7, 6), (6, 7, 5, 4), (4, 5, 1, 0), (2, 6, 4, 0), (7, 3, 1, 5)])
_uv = me_cube_008.uv_layers.new(name='UVMap')
_uv.uv.foreach_set('vector', [0.375, 0.0, 0.625, 0.0, 0.625, 0.25, 0.375, 0.25, 0.375, 0.25, 0.625, 0.25, 0.625, 0.5, 0.375, 0.5, 0.375, 0.5, 0.625, 0.5, 0.625, 0.75, 0.375, 0.75, 0.375, 0.75, 0.625, 0.75, 0.625, 1.0, 0.375, 1.0, 0.125, 0.5, 0.375, 0.5, 0.375, 0.75, 0.125, 0.75, 0.625, 0.5, 0.875, 0.5, 0.875, 0.75, 0.625, 0.75])
me_cube_008.update()
me_cube_009 = bpy.data.meshes.new('Cube.009')
me_cube_009.from_pydata([(4.0, 4.0, 14.0), (4.0, 4.0, 16.0), (4.0, 6.0, 14.0), (4.0, 6.0, 16.0), (6.0, 4.0, 14.0), (6.0, 4.0, 16.0), (6.0, 6.0, 14.0), (6.0, 6.0, 16.0)], [], [(0, 1, 3, 2), (2, 3, 7, 6), (6, 7, 5, 4), (4, 5, 1, 0), (2, 6, 4, 0), (7, 3, 1, 5)])
_uv = me_cube_009.uv_layers.new(name='UVMap')
_uv.uv.foreach_set('vector', [0.375, 0.0, 0.625, 0.0, 0.625, 0.25, 0.375, 0.25, 0.375, 0.25, 0.625, 0.25, 0.625, 0.5, 0.375, 0.5, 0.375, 0.5, 0.625, 0.5, 0.625, 0.75, 0.375, 0.75, 0.375, 0.75, 0.625, 0.75, 0.625, 1.0, 0.375, 1.0, 0.125, 0.5, 0.375, 0.5, 0.375, 0.75, 0.125, 0.75, 0.625, 0.5, 0.875, 0.5, 0.875, 0.75, 0.625, 0.75])
me_cube_009.update()
me_cube_010 = bpy.data.meshes.new('Cube.010')
me_cube_010.from_pydata([(4.0, 4.0, 19.0), (4.0, 4.0, 21.0), (4.0, 6.0, 19.0), (4.0, 6.0, 21.0), (6.0, 4.0, 19.0), (6.0, 4.0, 21.0), (6.0, 6.0, 19.0), (6.0, 6.0, 21.0)], [], [(0, 1, 3, 2), (2, 3, 7, 6), (6, 7, 5, 4), (4, 5, 1, 0), (2, 6, 4, 0), (7, 3, 1, 5)])
_uv = me_cube_010.uv_layers.new(name='UVMap')
_uv.uv.foreach_set('vector', [0.375, 0.0, 0.625, 0.0, 0.625, 0.25, 0.375, 0.25, 0.375, 0.25, 0.625, 0.25, 0.625, 0.5, 0.375, 0.5, 0.375, 0.5, 0.625, 0.5, 0.625, 0.75, 0.375, 0.75, 0.375, 0.75, 0.625, 0.75, 0.625, 1.0, 0.375, 1.0, 0.125, 0.5, 0.375, 0.5, 0.375, 0.75, 0.125, 0.75, 0.625, 0.5, 0.875, 0.5, 0.875, 0.75, 0.625, 0.75])
me_cube_010.update()

# ---- objects
ob_plane = bpy.data.objects.new('Plane', me_plane)
ob_plane_001 = bpy.data.objects.new('Plane.001', me_plane_001)
ob_cylinder = bpy.data.objects.new('Cylinder', me_cylinder)
ob_plane_002 = bpy.data.objects.new('Plane.002', me_plane_002)
ob_cube = bpy.data.objects.new('Cube', me_cube_001)
ob_cube_001 = bpy.data.objects.new('Cube.001', me_cube_002)
ob_cube_002 = bpy.data.objects.new('Cube.002', me_cube_003)
ob_cube_003 = bpy.data.objects.new('Cube.003', me_cube_004)
ob_cube_004 = bpy.data.objects.new('Cube.004', me_cube_005)
ob_cube_005 = bpy.data.objects.new('Cube.005', me_cube_006)
ob_cube_006 = bpy.data.objects.new('Cube.006', me_cube_007)
ob_cube_007 = bpy.data.objects.new('Cube.007', me_cube_008)
ob_cube_008 = bpy.data.objects.new('Cube.008', me_cube_009)
ob_cube_009 = bpy.data.objects.new('Cube.009', me_cube_010)

# ---- transforms, parenting, visibility, modifiers, constraints
ob_plane.location = (0.0, 0.0, 0.0)
_m = ob_plane.modifiers.new('EdgeSplit', 'EDGE_SPLIT')
ob_plane_001.location = (0.0, 0.0, 0.0)
ob_cylinder.location = (0.0, 2.333, 50.0)
ob_cylinder.rotation_euler = (1.571, 0.0, 0.0)
ob_plane_002.location = (0.0, 0.0, 0.0)
_m = ob_plane_002.modifiers.new('Mirror', 'MIRROR')
ob_cube.location = (0.0, 0.0, 0.0)
ob_cube.rotation_euler = (0.0, -0.0, -120.0)
ob_cube_001.location = (0.0, 0.0, 0.0)
ob_cube_001.rotation_euler = (0.0, -0.0, -160.0)
ob_cube_002.location = (0.0, 0.0, 0.0)
ob_cube_002.rotation_euler = (0.0, -0.0, -200.0)
ob_cube_003.location = (0.0, 0.0, 0.0)
ob_cube_003.rotation_euler = (0.0, -0.0, -240.0)
ob_cube_004.location = (0.0, 0.0, 0.0)
ob_cube_004.rotation_euler = (0.0, -0.0, -280.0)
ob_cube_005.location = (0.0, 0.0, 0.0)
ob_cube_005.rotation_euler = (0.0, -0.0, -160.0)
ob_cube_006.location = (0.0, 0.0, 0.0)
ob_cube_006.rotation_euler = (0.0, -0.0, -180.0)
ob_cube_007.location = (0.0, 0.0, 0.0)
ob_cube_007.rotation_euler = (0.0, -0.0, -200.0)
ob_cube_008.location = (0.0, 0.0, 0.0)
ob_cube_008.rotation_euler = (0.0, -0.0, -220.0)
ob_cube_009.location = (0.0, 0.0, 0.0)
ob_cube_009.rotation_euler = (0.0, -0.0, -240.0)

# ---- collection membership
col_collection.objects.link(ob_plane)
col_collection.objects.link(ob_plane_001)
col_collection.objects.link(ob_cylinder)
col_collection.objects.link(ob_plane_002)
col_collection.objects.link(ob_cube)
col_collection.objects.link(ob_cube_001)
col_collection.objects.link(ob_cube_002)
col_collection.objects.link(ob_cube_003)
col_collection.objects.link(ob_cube_004)
col_collection.objects.link(ob_cube_005)
col_collection.objects.link(ob_cube_006)
col_collection.objects.link(ob_cube_007)
col_collection.objects.link(ob_cube_008)
col_collection.objects.link(ob_cube_009)

# ---- scene / render settings (as saved in the file)
scene.frame_start = 1; scene.frame_end = 250; scene.frame_set(17)
scene.render.engine = 'BLENDER_EEVEE_NEXT'
scene.cycles.sampling_pattern = 'TABULATED_SOBOL'
scene.view_settings.view_transform = 'Filmic'
bpy.context.view_layer.update()

# ---- added for rendering (the .blend has no active camera and no usable light): camera, sun
cam_auto = bpy.data.cameras.new('AutoCamera')
cam_auto.lens = 50.0
cam_auto.sensor_width = 36.0
cam_auto.clip_end = 2968.84
ob_auto_camera = bpy.data.objects.new('AutoCamera', cam_auto)
scene.collection.objects.link(ob_auto_camera)
ob_auto_camera.location = (169.165, -200.665, 173.296)
ob_auto_camera.rotation_euler = (1.09748, -7.21219e-08, 0.694738)
scene.camera = ob_auto_camera
light_auto_sun = bpy.data.lights.new('AutoSun', 'SUN')
light_auto_sun.energy = 3.0
light_auto_sun.angle = 0.0523599
ob_auto_sun = bpy.data.objects.new('AutoSun', light_auto_sun)
scene.collection.objects.link(ob_auto_sun)
ob_auto_sun.rotation_euler = (0.872665, 0.174533, 0.523599)
bpy.context.view_layer.update()

